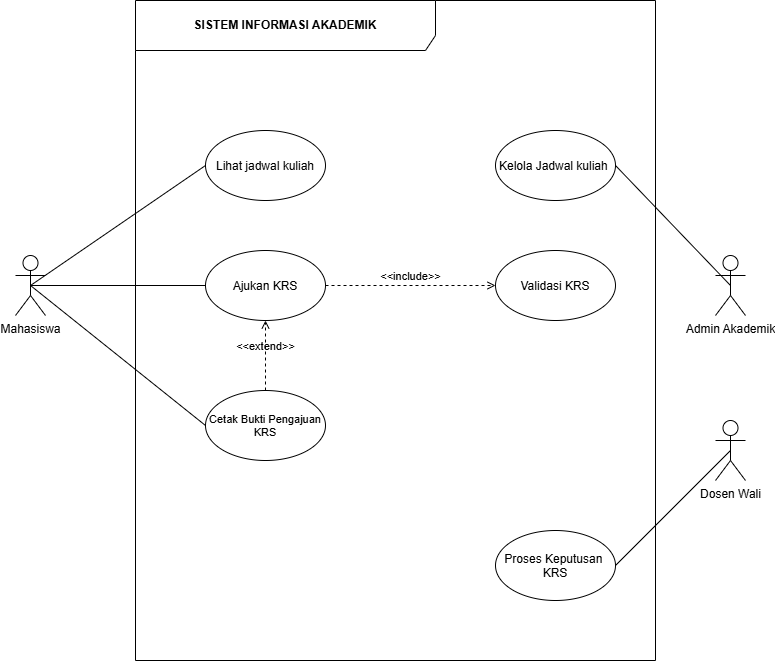

The diagram above was exported from draw.io. Its source (the exported page's mxGraphModel, read from the mxfile embedded in the PNG):
<mxGraphModel dx="1090" dy="700" grid="1" gridSize="10" guides="1" tooltips="1" connect="1" arrows="1" fold="1" page="1" pageScale="1" pageWidth="850" pageHeight="1100" math="0" shadow="0">
  <root>
    <mxCell id="0" />
    <mxCell id="1" parent="0" />
    <mxCell id="7zb2-iCGXCN9Ig5HvbbY-1" parent="1" style="shape=umlFrame;whiteSpace=wrap;html=1;pointerEvents=0;recursiveResize=0;container=1;collapsible=0;width=300;height=50;" value="&lt;b&gt;SISTEM INFORMASI AKADEMIK&lt;/b&gt;" vertex="1">
      <mxGeometry height="660" width="520" x="160" y="80" as="geometry" />
    </mxCell>
    <mxCell id="7zb2-iCGXCN9Ig5HvbbY-4" parent="7zb2-iCGXCN9Ig5HvbbY-1" style="ellipse;" value="Lihat jadwal kuliah" vertex="1">
      <mxGeometry height="70" width="120" x="70" y="130" as="geometry" />
    </mxCell>
    <mxCell id="7zb2-iCGXCN9Ig5HvbbY-5" parent="7zb2-iCGXCN9Ig5HvbbY-1" style="ellipse;" value="Kelola Jadwal kuliah " vertex="1">
      <mxGeometry height="70" width="120" x="360" y="130" as="geometry" />
    </mxCell>
    <mxCell id="JFFYzTHFlw7JdxcTsDi3-2" parent="7zb2-iCGXCN9Ig5HvbbY-1" style="ellipse;" value="Proses Keputusan &#10;KRS" vertex="1">
      <mxGeometry height="70" width="120" x="360" y="530" as="geometry" />
    </mxCell>
    <mxCell id="JFFYzTHFlw7JdxcTsDi3-3" parent="7zb2-iCGXCN9Ig5HvbbY-1" style="ellipse;" value="Ajukan KRS" vertex="1">
      <mxGeometry height="70" width="120" x="70" y="250" as="geometry" />
    </mxCell>
    <mxCell id="JFFYzTHFlw7JdxcTsDi3-4" parent="7zb2-iCGXCN9Ig5HvbbY-1" style="ellipse;fontSize=11;" value="Cetak Bukti Pengajuan&#10;KRS" vertex="1">
      <mxGeometry height="70" width="120" x="70" y="390" as="geometry" />
    </mxCell>
    <mxCell id="JFFYzTHFlw7JdxcTsDi3-6" parent="7zb2-iCGXCN9Ig5HvbbY-1" style="ellipse;" value="Validasi KRS" vertex="1">
      <mxGeometry height="70" width="120" x="360" y="250" as="geometry" />
    </mxCell>
    <mxCell id="JFFYzTHFlw7JdxcTsDi3-18" edge="1" parent="7zb2-iCGXCN9Ig5HvbbY-1" source="JFFYzTHFlw7JdxcTsDi3-4" style="html=1;verticalAlign=bottom;labelBackgroundColor=none;endArrow=open;endFill=0;dashed=1;rounded=0;exitX=0.5;exitY=0;exitDx=0;exitDy=0;entryX=0.5;entryY=1;entryDx=0;entryDy=0;" target="JFFYzTHFlw7JdxcTsDi3-3" value="&amp;lt;&amp;lt;extend&amp;gt;&amp;gt;">
      <mxGeometry relative="1" width="160" as="geometry">
        <mxPoint x="120" y="400" as="sourcePoint" />
        <mxPoint x="280" y="400" as="targetPoint" />
      </mxGeometry>
    </mxCell>
    <mxCell id="JFFYzTHFlw7JdxcTsDi3-19" edge="1" parent="7zb2-iCGXCN9Ig5HvbbY-1" source="JFFYzTHFlw7JdxcTsDi3-3" style="html=1;verticalAlign=bottom;labelBackgroundColor=none;endArrow=open;endFill=0;dashed=1;rounded=0;exitX=1;exitY=0.5;exitDx=0;exitDy=0;entryX=0;entryY=0.5;entryDx=0;entryDy=0;" target="JFFYzTHFlw7JdxcTsDi3-6" value="&amp;lt;&amp;lt;include&amp;gt;&amp;gt;">
      <mxGeometry relative="1" width="160" as="geometry">
        <mxPoint x="120" y="400" as="sourcePoint" />
        <mxPoint x="280" y="400" as="targetPoint" />
      </mxGeometry>
    </mxCell>
    <mxCell id="7zb2-iCGXCN9Ig5HvbbY-2" parent="1" style="shape=umlActor;verticalLabelPosition=bottom;verticalAlign=top;html=1;" value="Mahasiswa" vertex="1">
      <mxGeometry height="60" width="30" x="40" y="335" as="geometry" />
    </mxCell>
    <mxCell id="7zb2-iCGXCN9Ig5HvbbY-3" parent="1" style="shape=umlActor;verticalLabelPosition=bottom;verticalAlign=top;html=1;" value="Admin Akademik" vertex="1">
      <mxGeometry height="60" width="30" x="740" y="335" as="geometry" />
    </mxCell>
    <mxCell id="JFFYzTHFlw7JdxcTsDi3-1" parent="1" style="shape=umlActor;verticalLabelPosition=bottom;verticalAlign=top;html=1;" value="Dosen Wali" vertex="1">
      <mxGeometry height="60" width="30" x="740" y="500" as="geometry" />
    </mxCell>
    <mxCell id="JFFYzTHFlw7JdxcTsDi3-11" edge="1" parent="1" source="7zb2-iCGXCN9Ig5HvbbY-2" style="endArrow=none;html=1;rounded=0;exitX=0.5;exitY=0.5;exitDx=0;exitDy=0;exitPerimeter=0;entryX=0;entryY=0.5;entryDx=0;entryDy=0;" target="7zb2-iCGXCN9Ig5HvbbY-4" value="">
      <mxGeometry height="50" relative="1" width="50" as="geometry">
        <mxPoint x="330" y="430" as="sourcePoint" />
        <mxPoint x="380" y="380" as="targetPoint" />
      </mxGeometry>
    </mxCell>
    <mxCell id="JFFYzTHFlw7JdxcTsDi3-12" edge="1" parent="1" source="7zb2-iCGXCN9Ig5HvbbY-2" style="endArrow=none;html=1;rounded=0;exitX=0.5;exitY=0.5;exitDx=0;exitDy=0;exitPerimeter=0;entryX=0;entryY=0.5;entryDx=0;entryDy=0;" target="JFFYzTHFlw7JdxcTsDi3-3" value="">
      <mxGeometry height="50" relative="1" width="50" as="geometry">
        <mxPoint x="330" y="430" as="sourcePoint" />
        <mxPoint x="380" y="380" as="targetPoint" />
      </mxGeometry>
    </mxCell>
    <mxCell id="JFFYzTHFlw7JdxcTsDi3-13" edge="1" parent="1" source="7zb2-iCGXCN9Ig5HvbbY-2" style="endArrow=none;html=1;rounded=0;exitX=0.5;exitY=0.5;exitDx=0;exitDy=0;exitPerimeter=0;entryX=0;entryY=0.5;entryDx=0;entryDy=0;" target="JFFYzTHFlw7JdxcTsDi3-4" value="">
      <mxGeometry height="50" relative="1" width="50" as="geometry">
        <mxPoint x="330" y="430" as="sourcePoint" />
        <mxPoint x="380" y="380" as="targetPoint" />
      </mxGeometry>
    </mxCell>
    <mxCell id="JFFYzTHFlw7JdxcTsDi3-14" edge="1" parent="1" source="7zb2-iCGXCN9Ig5HvbbY-5" style="endArrow=none;html=1;rounded=0;entryX=0.5;entryY=0.5;entryDx=0;entryDy=0;entryPerimeter=0;exitX=1;exitY=0.5;exitDx=0;exitDy=0;" target="7zb2-iCGXCN9Ig5HvbbY-3" value="">
      <mxGeometry height="50" relative="1" width="50" as="geometry">
        <mxPoint x="330" y="430" as="sourcePoint" />
        <mxPoint x="380" y="380" as="targetPoint" />
      </mxGeometry>
    </mxCell>
    <mxCell id="JFFYzTHFlw7JdxcTsDi3-17" edge="1" parent="1" source="JFFYzTHFlw7JdxcTsDi3-2" style="endArrow=none;html=1;rounded=0;entryX=0.5;entryY=0.5;entryDx=0;entryDy=0;entryPerimeter=0;exitX=1;exitY=0.5;exitDx=0;exitDy=0;" target="JFFYzTHFlw7JdxcTsDi3-1" value="">
      <mxGeometry height="50" relative="1" width="50" as="geometry">
        <mxPoint x="650" y="515" as="sourcePoint" />
        <mxPoint x="765" y="375" as="targetPoint" />
      </mxGeometry>
    </mxCell>
  </root>
</mxGraphModel>